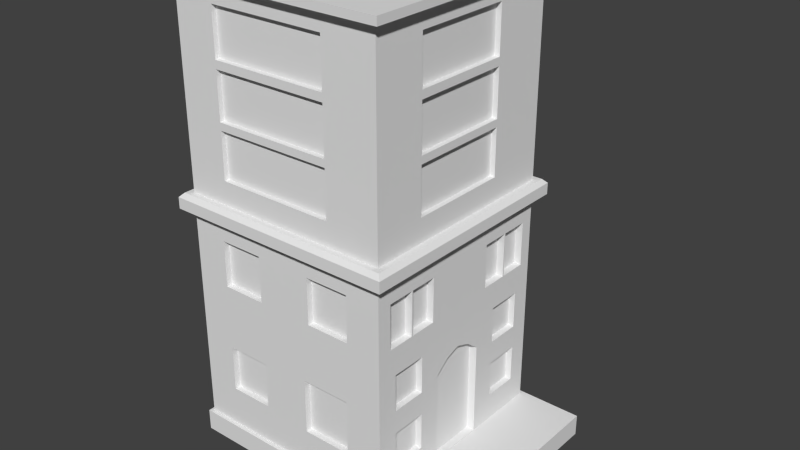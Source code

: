 # Source: Building.blend  (saved by Blender 2.74.0; exported with 4.5.12 LTS)
import bpy
from mathutils import Matrix  # noqa: F401  (used for matrix-valued properties, if any)

bpy.ops.wm.read_factory_settings(use_empty=True)
scene = bpy.context.scene
scene.name = 'Scene'

# ---- collections
col_collection_1 = bpy.data.collections.new('Collection 1'); scene.collection.children.link(col_collection_1)

# ---- materials (node trees are filled in below, after node groups)
mat_building = bpy.data.materials.new('Building')
mat_building.alpha_threshold = 0.0
mat_building.use_transparent_shadow = False
mat_building.roughness = 0.5
mat_building.specular_intensity = 0.0

# ---- material node trees

# ---- world
world_world = bpy.data.worlds.new('World'); scene.world = world_world
world_world.color = (0.05088, 0.05088, 0.05088)
world_world.use_sun_shadow = False
world_world.sun_shadow_jitter_overblur = 0.0
world_world.cycles.sampling_method = 'MANUAL'
world_world.cycles.sample_map_resolution = 256

# ---- meshes
me_cube_006 = bpy.data.meshes.new('Cube.006')
me_cube_006.from_pydata([(-1.03, -1.037, -0.006649), (-1.03, -1.037, 0.1934), (-1.03, 1.037, -0.006649), (-1.03, 1.037, 0.1934), (1.598, -1.037, -0.006649), (1.598, -1.037, 0.1934), (1.598, 1.037, -0.006649), (1.598, 1.037, 0.1934), (1.598, -0.2568, -0.006649), (1.598, 0.2568, -0.006649), (1.661, -0.2568, -0.006649), (1.661, -0.2568, 0.1641), (1.661, 0.2568, -0.006649), (1.661, 0.2568, 0.1641), (1.598, -0.2568, 0.1641), (1.598, 0.2568, 0.1641), (1.661, 0.2568, 0.1072), (1.661, -0.2568, 0.1072), (1.753, 0.2568, 0.05026), (1.753, 0.2568, -0.006649), (1.753, -0.2568, 0.05026), (1.753, -0.2568, -0.006649), (1.753, 0.2568, 0.1072), (1.753, -0.2568, 0.1072), (1.841, 0.2568, 0.05026), (1.841, 0.2568, -0.006649), (1.841, -0.2568, 0.05026), (1.841, -0.2568, -0.006649), (-1.0, -1.0, 2.249), (-1.0, 1.0, 2.249), (-1.0, 1.0, 0.1641), (-1.0, -1.0, 0.1641), (-0.6802, -1.0, 0.5722), (-0.6802, -1.0, 1.003), (-0.6802, -1.0, 1.612), (-0.6802, -1.0, 2.043), (-0.2681, -1.0, 2.043), (-0.2681, -1.0, 1.612), (0.2623, -1.0, 1.612), (0.2623, -1.0, 2.043), (0.6744, -1.0, 2.043), (0.6744, -1.0, 1.612), (0.6523, -1.0, 1.044), (0.6523, -1.0, 0.5311), (0.1879, -1.0, 0.5311), (1.0, -1.0, 0.1641), (1.0, -1.0, 2.249), (0.1879, -1.0, 1.044), (-0.2681, -1.0, 1.003), (-0.2681, -1.0, 0.5722), (-1.093, -1.093, 2.249), (-1.093, 1.093, 2.249), (-0.6802, 1.0, 0.5722), (-0.2681, 1.0, 0.5722), (-0.2681, 1.0, 1.003), (-0.6802, 1.0, 1.003), (-0.6802, 1.0, 1.612), (-0.2681, 1.0, 1.612), (0.2623, 1.0, 1.612), (0.6744, 1.0, 1.612), (0.6523, 1.0, 1.044), (0.1879, 1.0, 1.044), (0.1879, 1.0, 0.5311), (1.0, 1.0, 0.1641), (1.0, 1.0, 2.249), (0.6523, 1.0, 0.5311), (0.6744, 1.0, 2.043), (0.2623, 1.0, 2.043), (-0.2681, 1.0, 2.043), (-0.6802, 1.0, 2.043), (1.0, -0.8031, 0.4498), (1.0, -0.8031, 0.7933), (1.0, -0.8031, 1.012), (1.0, -0.8031, 1.356), (1.0, -0.8626, 1.615), (1.0, -0.8626, 2.024), (1.0, -0.6084, 2.024), (1.0, -0.6084, 1.615), (1.0, -0.5943, 1.615), (1.0, -0.5943, 2.024), (1.0, -0.3401, 2.024), (1.0, -0.2698, 0.1977), (1.0, -0.2698, 1.07), (1.0, -0.1349, 1.174), (1.0, 0.0, 1.221), (1.0, 0.1349, 1.174), (1.0, 0.2698, 1.07), (1.0, 0.2698, 0.1977), (1.0, 0.4963, 0.4498), (1.0, 0.4963, 0.7933), (1.0, 0.4963, 1.012), (1.0, 0.4963, 1.356), (1.0, 0.3617, 1.615), (1.0, 0.3617, 2.024), (1.0, 0.6167, 2.024), (1.0, 0.6167, 1.615), (1.0, 0.629, 1.615), (1.0, 0.629, 2.024), (1.0, -0.3401, 1.615), (1.0, -0.4747, 1.356), (1.0, -0.4747, 1.012), (1.0, -0.4747, 0.7933), (1.0, -0.4747, 0.4498), (1.0, 0.8841, 2.024), (1.0, 0.8841, 1.615), (1.0, 0.8247, 1.356), (1.0, 0.8247, 1.012), (1.0, 0.8247, 0.7933), (1.0, 0.8247, 0.4498), (1.093, -1.093, 2.249), (1.093, 1.093, 2.249), (-1.093, -1.093, 2.354), (-1.093, 1.093, 2.354), (1.093, -1.093, 2.354), (1.093, 1.093, 2.354), (-1.055, -1.055, 2.392), (-1.055, 1.055, 2.392), (1.055, -1.055, 2.392), (1.055, 1.055, 2.392), (-1.0, -1.0, 2.392), (-1.0, 1.0, 2.392), (1.0, -1.0, 2.392), (1.0, 1.0, 2.392), (-1.0, -1.0, 4.226), (-1.0, 1.0, 4.226), (-0.6066, -1.0, 2.61), (-0.6066, -1.0, 3.042), (-0.6066, -1.0, 3.111), (-0.6066, -1.0, 3.543), (-0.6066, -1.0, 3.618), (-0.6066, -1.0, 4.05), (0.4991, -1.0, 4.05), (1.0, -1.0, 4.226), (0.4991, -1.0, 3.618), (0.4991, -1.0, 3.543), (0.4991, -1.0, 3.111), (0.4991, -1.0, 3.042), (0.4991, -1.0, 2.61), (-0.6066, 1.0, 2.61), (0.4991, 1.0, 2.61), (0.4991, 1.0, 3.042), (-0.6066, 1.0, 3.042), (-0.6066, 1.0, 3.111), (0.4991, 1.0, 3.111), (0.4991, 1.0, 3.543), (-0.6066, 1.0, 3.543), (-0.6066, 1.0, 3.618), (0.4991, 1.0, 3.618), (0.4991, 1.0, 4.05), (1.0, 1.0, 4.226), (-0.6066, 1.0, 4.05), (-1.089, -1.089, 4.226), (-1.089, 1.089, 4.226), (1.0, -0.5062, 2.61), (1.0, -0.5062, 3.042), (1.0, -0.5062, 3.111), (1.0, -0.5062, 3.543), (1.0, -0.5062, 3.618), (1.0, -0.5062, 4.05), (1.0, 0.4322, 4.05), (1.0, 0.4322, 3.618), (1.0, 0.4322, 3.543), (1.0, 0.4322, 3.111), (1.0, 0.4322, 3.042), (1.0, 0.4322, 2.61), (1.089, -1.089, 4.226), (1.089, 1.089, 4.226), (-1.089, -1.089, 4.298), (-1.089, 1.089, 4.298), (1.089, -1.089, 4.298), (1.089, 1.089, 4.298), (-0.9092, -0.9092, 4.298), (-0.9092, 0.9092, 4.298), (0.9092, -0.9092, 4.298), (0.9092, 0.9092, 4.298), (-0.9092, -0.9092, 4.233), (-0.9092, 0.9092, 4.233), (0.9092, -0.9092, 4.233), (0.9092, 0.9092, 4.233), (-0.6066, -0.956, 2.61), (-0.6066, -0.956, 3.042), (0.4991, -0.956, 3.042), (0.4991, -0.956, 2.61), (-0.6066, -0.956, 3.111), (-0.6066, -0.956, 3.543), (0.4991, -0.956, 3.543), (0.4991, -0.956, 3.111), (-0.6066, -0.956, 3.618), (-0.6066, -0.956, 4.05), (0.4991, -0.956, 4.05), (0.4991, -0.956, 3.618), (-0.6802, -0.944, 1.612), (-0.6802, -0.944, 2.043), (-0.2681, -0.944, 2.043), (-0.2681, -0.944, 1.612), (0.2623, -0.944, 1.612), (0.2623, -0.944, 2.043), (0.6744, -0.944, 2.043), (0.6744, -0.944, 1.612), (-0.6802, -0.944, 0.5722), (-0.6802, -0.944, 1.003), (-0.2681, -0.944, 1.003), (-0.2681, -0.944, 0.5722), (0.1879, -0.944, 0.5311), (0.1879, -0.944, 1.044), (0.6523, -0.944, 1.044), (0.6523, -0.944, 0.5311), (-0.6066, 0.956, 3.042), (-0.6066, 0.956, 2.61), (0.4991, 0.956, 2.61), (0.4991, 0.956, 3.042), (-0.6066, 0.956, 3.543), (-0.6066, 0.956, 3.111), (0.4991, 0.956, 3.111), (0.4991, 0.956, 3.543), (-0.6066, 0.956, 4.05), (-0.6066, 0.956, 3.618), (0.4991, 0.956, 3.618), (0.4991, 0.956, 4.05), (-0.6802, 0.944, 2.043), (-0.6802, 0.944, 1.612), (-0.2681, 0.944, 1.612), (-0.2681, 0.944, 2.043), (0.2623, 0.944, 2.043), (0.2623, 0.944, 1.612), (0.6744, 0.944, 1.612), (0.6744, 0.944, 2.043), (-0.6802, 0.944, 1.003), (-0.6802, 0.944, 0.5722), (-0.2681, 0.944, 0.5722), (-0.2681, 0.944, 1.003), (0.1879, 0.944, 1.044), (0.1879, 0.944, 0.5311), (0.6523, 0.944, 0.5311), (0.6523, 0.944, 1.044), (0.9261, -0.2698, 1.07), (0.9261, -0.2698, 0.1977), (0.9261, 0.2698, 0.1977), (0.9261, 0.2698, 1.07), (0.9261, 0.1349, 1.174), (0.9261, 0.0, 1.221), (0.9261, -0.1349, 1.174), (0.9328, -0.5943, 2.024), (0.9328, -0.5943, 1.615), (0.9328, -0.3401, 1.615), (0.9328, -0.3401, 2.024), (0.9328, -0.8626, 1.615), (0.9328, -0.8626, 2.024), (0.9328, -0.6084, 2.024), (0.9328, -0.6084, 1.615), (0.9328, 0.629, 2.024), (0.9328, 0.629, 1.615), (0.9328, 0.8841, 1.615), (0.9328, 0.8841, 2.024), (0.9328, 0.3617, 1.615), (0.9328, 0.3617, 2.024), (0.9328, 0.6167, 2.024), (0.9328, 0.6167, 1.615), (0.9406, -0.8031, 0.7933), (0.9406, -0.8031, 0.4498), (0.9406, -0.4747, 0.4498), (0.9406, -0.4747, 0.7933), (0.9406, 0.4963, 0.7933), (0.9406, 0.4963, 0.4498), (0.9406, 0.8247, 0.4498), (0.9406, 0.8247, 0.7933), (0.9406, -0.8031, 1.356), (0.9406, -0.8031, 1.012), (0.9406, -0.4747, 1.012), (0.9406, -0.4747, 1.356), (0.9406, 0.4963, 1.356), (0.9406, 0.4963, 1.012), (0.9406, 0.8247, 1.012), (0.9406, 0.8247, 1.356), (0.9511, -0.5062, 3.042), (0.9511, -0.5062, 2.61), (0.9511, 0.4322, 2.61), (0.9511, 0.4322, 3.042), (0.9511, -0.5062, 3.543), (0.9511, -0.5062, 3.111), (0.9511, 0.4322, 3.111), (0.9511, 0.4322, 3.543), (0.9511, -0.5062, 4.05), (0.9511, -0.5062, 3.618), (0.9511, 0.4322, 3.618), (0.9511, 0.4322, 4.05)], [], [(1, 3, 2, 0), (3, 7, 6, 2), (7, 5, 4, 6), (5, 1, 0, 4), (0, 2, 6, 4), (5, 7, 3, 1), (15, 16, 12, 9), (17, 20, 23), (17, 14, 8, 10), (11, 13, 15, 14), (11, 14, 17), (13, 11, 17, 16), (12, 16, 18, 19), (15, 13, 16), (18, 20, 26, 24), (22, 23, 20, 18), (17, 10, 21, 20), (16, 22, 18), (16, 17, 23, 22), (24, 26, 27, 25), (19, 18, 24, 25), (20, 21, 27, 26), (28, 29, 30, 31), (31, 32, 33, 34, 35, 36, 37, 38, 39, 40, 41, 42, 43, 44, 45, 46, 28), (31, 45, 44, 47, 42, 41, 38, 37, 34, 33, 48, 49, 32), (29, 28, 50, 51), (30, 52, 53, 54, 55, 56, 57, 58, 59, 60, 61, 62, 63), (30, 29, 64, 63, 62, 65, 60, 59, 66, 67, 58, 57, 68, 69, 56, 55, 52), (31, 30, 63, 45), (45, 70, 71, 72, 73, 74, 75, 76, 77, 78, 79, 80, 64, 46), (45, 81, 82, 83, 84, 85, 86, 87, 88, 89, 90, 91, 92, 93, 94, 95, 96, 97, 64, 80, 98, 78, 77, 74, 73, 99, 100, 72, 71, 101, 102, 70), (45, 63, 64, 97, 103, 104, 96, 95, 92, 91, 105, 106, 90, 89, 107, 108, 88, 87, 81), (28, 46, 109, 50), (64, 29, 51, 110), (51, 50, 111, 112), (46, 64, 110, 109), (50, 109, 113, 111), (110, 51, 112, 114), (115, 116, 112, 111), (109, 110, 114, 113), (117, 115, 111, 113), (116, 118, 114, 112), (119, 120, 116, 115), (118, 117, 113, 114), (121, 119, 115, 117), (120, 122, 118, 116), (120, 119, 123, 124), (122, 121, 117, 118), (119, 125, 126, 127, 128, 129, 130, 131, 132, 123), (119, 121, 132, 131, 133, 129, 128, 134, 135, 127, 126, 136, 137, 125), (120, 138, 139, 140, 141, 142, 143, 144, 145, 146, 147, 148, 149, 122), (120, 124, 149, 148, 150, 146, 145, 142, 141, 138), (124, 123, 151, 152), (121, 153, 154, 155, 156, 157, 158, 159, 149, 132), (122, 149, 159, 160, 157, 156, 161, 162, 155, 154, 163, 164, 153, 121), (123, 132, 165, 151), (149, 124, 152, 166), (152, 151, 167, 168), (132, 149, 166, 165), (151, 165, 169, 167), (166, 152, 168, 170), (171, 172, 168, 167), (165, 166, 170, 169), (173, 171, 167, 169), (172, 174, 170, 168), (172, 171, 175, 176), (174, 173, 169, 170), (171, 173, 177, 175), (174, 172, 176, 178), (177, 178, 176, 175), (173, 174, 178, 177), (126, 125, 179, 180), (136, 126, 180, 181), (180, 179, 182, 181), (125, 137, 182, 179), (137, 136, 181, 182), (128, 127, 183, 184), (134, 128, 184, 185), (184, 183, 186, 185), (127, 135, 186, 183), (135, 134, 185, 186), (130, 129, 187, 188), (131, 130, 188, 189), (188, 187, 190, 189), (129, 133, 190, 187), (133, 131, 189, 190), (35, 34, 191, 192), (36, 35, 192, 193), (192, 191, 194, 193), (34, 37, 194, 191), (37, 36, 193, 194), (39, 38, 195, 196), (40, 39, 196, 197), (196, 195, 198, 197), (38, 41, 198, 195), (41, 40, 197, 198), (33, 32, 199, 200), (48, 33, 200, 201), (200, 199, 202, 201), (32, 49, 202, 199), (49, 48, 201, 202), (47, 44, 203, 204), (42, 47, 204, 205), (204, 203, 206, 205), (44, 43, 206, 203), (43, 42, 205, 206), (138, 141, 207, 208), (139, 138, 208, 209), (207, 210, 209, 208), (141, 140, 210, 207), (140, 139, 209, 210), (142, 145, 211, 212), (143, 142, 212, 213), (211, 214, 213, 212), (145, 144, 214, 211), (144, 143, 213, 214), (146, 150, 215, 216), (147, 146, 216, 217), (215, 218, 217, 216), (150, 148, 218, 215), (148, 147, 217, 218), (56, 69, 219, 220), (57, 56, 220, 221), (219, 222, 221, 220), (69, 68, 222, 219), (68, 57, 221, 222), (58, 67, 223, 224), (59, 58, 224, 225), (223, 226, 225, 224), (67, 66, 226, 223), (66, 59, 225, 226), (52, 55, 227, 228), (53, 52, 228, 229), (227, 230, 229, 228), (55, 54, 230, 227), (54, 53, 229, 230), (62, 61, 231, 232), (65, 62, 232, 233), (231, 234, 233, 232), (61, 60, 234, 231), (60, 65, 233, 234), (235, 236, 237, 238, 239, 240, 241), (82, 81, 236, 235), (83, 82, 235, 241), (84, 83, 241, 240), (85, 84, 240, 239), (86, 85, 239, 238), (87, 86, 238, 237), (81, 87, 237, 236), (242, 243, 244, 245), (79, 78, 243, 242), (80, 79, 242, 245), (98, 80, 245, 244), (78, 98, 244, 243), (75, 74, 246, 247), (76, 75, 247, 248), (247, 246, 249, 248), (74, 77, 249, 246), (77, 76, 248, 249), (250, 251, 252, 253), (97, 96, 251, 250), (103, 97, 250, 253), (104, 103, 253, 252), (96, 104, 252, 251), (93, 92, 254, 255), (94, 93, 255, 256), (255, 254, 257, 256), (92, 95, 257, 254), (95, 94, 256, 257), (258, 259, 260, 261), (71, 70, 259, 258), (101, 71, 258, 261), (102, 101, 261, 260), (70, 102, 260, 259), (262, 263, 264, 265), (89, 88, 263, 262), (107, 89, 262, 265), (108, 107, 265, 264), (88, 108, 264, 263), (266, 267, 268, 269), (73, 72, 267, 266), (99, 73, 266, 269), (100, 99, 269, 268), (72, 100, 268, 267), (270, 271, 272, 273), (91, 90, 271, 270), (105, 91, 270, 273), (106, 105, 273, 272), (90, 106, 272, 271), (274, 275, 276, 277), (154, 153, 275, 274), (163, 154, 274, 277), (164, 163, 277, 276), (153, 164, 276, 275), (278, 279, 280, 281), (156, 155, 279, 278), (161, 156, 278, 281), (162, 161, 281, 280), (155, 162, 280, 279), (282, 283, 284, 285), (158, 157, 283, 282), (159, 158, 282, 285), (160, 159, 285, 284), (157, 160, 284, 283)])
_uv = me_cube_006.uv_layers.new(name='UVMap.001')
_uv.uv.foreach_set('vector', [0.1967, 0.9668, 0.1967, 0.7436, 0.2182, 0.7436, 0.2182, 0.9668, 0.9145, 0.2831, 0.9145, 0.0001591, 0.9359, 0.0001591, 0.9359, 0.2831, 0.4313, 0.9659, 0.4313, 0.7427, 0.4527, 0.7427, 0.4527, 0.9659, 0.9145, 0.0001591, 0.9145, 0.2831, 0.8931, 0.2831, 0.8931, 0.0001591, 0.4448, 0.2831, 0.2226, 0.2831, 0.2226, 0.0001591, 0.4448, 0.000159, 0.0001249, 0.0001591, 0.2223, 0.000159, 0.2223, 0.2831, 0.0001249, 0.2831, 0.9306, 0.3687, 0.9367, 0.362, 0.9489, 0.362, 0.9489, 0.3687, 0.9478, 0.4875, 0.9539, 0.4974, 0.9478, 0.4974, 0.9478, 0.4875, 0.9417, 0.4808, 0.96, 0.4808, 0.96, 0.4875, 0.5646, 0.9395, 0.5646, 0.9948, 0.5579, 0.9948, 0.5579, 0.9395, 0.9417, 0.4875, 0.9417, 0.4808, 0.9478, 0.4875, 0.5646, 0.9948, 0.5646, 0.9395, 0.5707, 0.9395, 0.5707, 0.9948, 0.9489, 0.362, 0.9367, 0.362, 0.9428, 0.3521, 0.9489, 0.3521, 0.9306, 0.3687, 0.9306, 0.362, 0.9367, 0.362, 0.5326, 0.9948, 0.5326, 0.9395, 0.542, 0.9395, 0.542, 0.9948, 0.5707, 0.9948, 0.5707, 0.9395, 0.5768, 0.9395, 0.5768, 0.9948, 0.9478, 0.4875, 0.96, 0.4875, 0.96, 0.4974, 0.9539, 0.4974, 0.9367, 0.362, 0.9367, 0.3521, 0.9428, 0.3521, 0.5326, 0.9395, 0.5326, 0.9948, 0.5227, 0.9948, 0.5227, 0.9395, 0.5768, 0.9948, 0.5768, 0.9395, 0.5829, 0.9395, 0.5829, 0.9948, 0.9489, 0.3521, 0.9428, 0.3521, 0.9428, 0.3426, 0.9489, 0.3426, 0.9539, 0.4974, 0.96, 0.4974, 0.96, 0.5069, 0.9539, 0.5069, 0.4683, 0.519, 0.6826, 0.519, 0.6826, 0.7434, 0.4683, 0.7434, 0.8929, 0.2245, 0.8587, 0.1806, 0.8587, 0.1342, 0.8587, 0.06863, 0.8587, 0.02224, 0.8145, 0.02224, 0.8145, 0.06863, 0.7577, 0.06863, 0.7577, 0.02224, 0.7135, 0.02224, 0.7135, 0.06863, 0.7159, 0.1298, 0.7159, 0.185, 0.7656, 0.185, 0.6786, 0.2245, 0.6786, 0.0001261, 0.8929, 0.0001261, 0.8929, 0.2245, 0.6786, 0.2245, 0.7656, 0.185, 0.7656, 0.1298, 0.7159, 0.1298, 0.7135, 0.06863, 0.7577, 0.06863, 0.8145, 0.06863, 0.8587, 0.06863, 0.8587, 0.1342, 0.8145, 0.1342, 0.8145, 0.1806, 0.8587, 0.1806, 0.01012, 0.2934, 0.01012, 0.5087, 0.0001318, 0.5188, 0.0001318, 0.2834, 0.2347, 0.7424, 0.269, 0.6985, 0.3131, 0.6985, 0.3131, 0.6521, 0.269, 0.6521, 0.269, 0.5865, 0.3131, 0.5865, 0.37, 0.5865, 0.4141, 0.5865, 0.4118, 0.6477, 0.362, 0.6477, 0.362, 0.7029, 0.449, 0.7424, 0.2347, 0.7424, 0.2347, 0.518, 0.449, 0.518, 0.449, 0.7424, 0.362, 0.7029, 0.4118, 0.7029, 0.4118, 0.6477, 0.4141, 0.5865, 0.4141, 0.5401, 0.37, 0.5401, 0.37, 0.5865, 0.3131, 0.5865, 0.3131, 0.5401, 0.269, 0.5401, 0.269, 0.5865, 0.269, 0.6521, 0.269, 0.6985, 0.8972, 0.7343, 0.6828, 0.7343, 0.6828, 0.519, 0.8972, 0.519, 0.0001205, 0.519, 0.02122, 0.5498, 0.02122, 0.5867, 0.02122, 0.6103, 0.02122, 0.6473, 0.01484, 0.6752, 0.01484, 0.7192, 0.04208, 0.7192, 0.04208, 0.6752, 0.0436, 0.6752, 0.0436, 0.7192, 0.07083, 0.7192, 0.2144, 0.7434, 0.0001205, 0.7434, 0.0001205, 0.519, 0.07837, 0.5226, 0.07837, 0.6165, 0.09283, 0.6278, 0.1073, 0.6328, 0.1217, 0.6278, 0.1362, 0.6165, 0.1362, 0.5226, 0.1605, 0.5498, 0.1605, 0.5867, 0.1605, 0.6103, 0.1605, 0.6473, 0.1461, 0.6753, 0.1461, 0.7193, 0.1734, 0.7193, 0.1734, 0.6753, 0.1747, 0.6752, 0.1747, 0.7192, 0.2144, 0.7434, 0.07083, 0.7192, 0.07083, 0.6752, 0.0436, 0.6752, 0.04208, 0.6752, 0.01484, 0.6752, 0.02122, 0.6473, 0.05641, 0.6473, 0.05641, 0.6103, 0.02122, 0.6103, 0.02122, 0.5867, 0.05641, 0.5867, 0.05641, 0.5498, 0.02122, 0.5498, 0.0001205, 0.519, 0.2144, 0.519, 0.2144, 0.7434, 0.1747, 0.7192, 0.202, 0.7192, 0.202, 0.6752, 0.1747, 0.6752, 0.1734, 0.6753, 0.1461, 0.6753, 0.1605, 0.6473, 0.1957, 0.6473, 0.1957, 0.6103, 0.1605, 0.6103, 0.1605, 0.5867, 0.1957, 0.5867, 0.1957, 0.5498, 0.1605, 0.5498, 0.1362, 0.5226, 0.07837, 0.5226, 0.01012, 0.5087, 0.2244, 0.5087, 0.2344, 0.5188, 0.0001318, 0.5188, 0.2244, 0.2934, 0.01012, 0.2934, 0.0001318, 0.2834, 0.2344, 0.2834, 0.6791, 0.7374, 0.6791, 0.9853, 0.6672, 0.9853, 0.6672, 0.7374, 0.2244, 0.5087, 0.2244, 0.2934, 0.2344, 0.2834, 0.2344, 0.5188, 0.4569, 0.7534, 0.4569, 0.518, 0.4682, 0.518, 0.4682, 0.7534, 0.2187, 0.9963, 0.2187, 0.7484, 0.2306, 0.7484, 0.2306, 0.9963, 0.6628, 0.9809, 0.6628, 0.7418, 0.6672, 0.7374, 0.6672, 0.9853, 0.235, 0.5128, 0.235, 0.7606, 0.2231, 0.7606, 0.2231, 0.5128, 0.4689, 0.2839, 0.4689, 0.5182, 0.4647, 0.5225, 0.4647, 0.2797, 0.235, 0.7527, 0.235, 0.9919, 0.2306, 0.9963, 0.2306, 0.7484, 0.475, 0.5121, 0.6961, 0.5121, 0.7021, 0.5182, 0.4689, 0.5182, 0.2187, 0.7563, 0.2187, 0.5171, 0.2231, 0.5128, 0.2231, 0.7606, 0.475, 0.29, 0.475, 0.5121, 0.4689, 0.5182, 0.4689, 0.2839, 0.6961, 0.5121, 0.6961, 0.29, 0.7021, 0.2839, 0.7021, 0.5182, 0.4312, 0.7427, 0.4312, 0.958, 0.2347, 0.958, 0.2347, 0.7427, 0.6961, 0.29, 0.475, 0.29, 0.4689, 0.2839, 0.7021, 0.2839, 0.0001105, 0.9589, 0.02344, 0.9166, 0.06976, 0.9166, 0.0771, 0.9166, 0.1234, 0.9166, 0.1315, 0.9166, 0.1778, 0.9166, 0.1778, 0.7976, 0.1966, 0.7436, 0.1966, 0.9589, 0.0001105, 0.9589, 0.0001105, 0.7436, 0.1966, 0.7436, 0.1778, 0.7976, 0.1315, 0.7976, 0.1315, 0.9166, 0.1234, 0.9166, 0.1234, 0.7976, 0.07711, 0.7976, 0.07711, 0.9166, 0.06976, 0.9166, 0.06976, 0.7976, 0.02344, 0.7976, 0.02344, 0.9166, 0.6987, 0.2834, 0.7221, 0.3257, 0.7221, 0.4448, 0.7684, 0.4448, 0.7684, 0.3257, 0.7757, 0.3257, 0.7757, 0.4447, 0.822, 0.4447, 0.822, 0.3257, 0.8301, 0.3257, 0.8301, 0.4448, 0.8764, 0.4448, 0.8952, 0.4987, 0.6987, 0.4987, 0.6987, 0.2834, 0.8952, 0.2834, 0.8952, 0.4987, 0.8764, 0.4448, 0.8764, 0.3257, 0.8301, 0.3257, 0.822, 0.3257, 0.7757, 0.3257, 0.7684, 0.3257, 0.7221, 0.3257, 0.4545, 0.009681, 0.4545, 0.225, 0.445, 0.2345, 0.445, 0.0001318, 0.8793, 0.7345, 0.856, 0.7877, 0.8097, 0.7877, 0.8023, 0.7877, 0.756, 0.7877, 0.748, 0.7877, 0.7017, 0.7877, 0.7017, 0.8887, 0.6828, 0.9498, 0.6828, 0.7345, 0.8793, 0.9498, 0.6828, 0.9498, 0.7017, 0.8887, 0.748, 0.8887, 0.748, 0.7877, 0.756, 0.7877, 0.756, 0.8887, 0.8023, 0.8887, 0.8023, 0.7877, 0.8097, 0.7877, 0.8097, 0.8887, 0.856, 0.8887, 0.856, 0.7877, 0.8793, 0.7345, 0.4545, 0.225, 0.6688, 0.225, 0.6784, 0.2345, 0.445, 0.2345, 0.6688, 0.009681, 0.4545, 0.009681, 0.445, 0.0001318, 0.6784, 0.0001318, 0.976, 0.4999, 0.976, 0.7343, 0.9683, 0.7343, 0.9683, 0.4999, 0.6688, 0.225, 0.6688, 0.009681, 0.6784, 0.0001318, 0.6784, 0.2345, 0.9837, 0.4999, 0.9837, 0.7343, 0.976, 0.7343, 0.976, 0.4999, 0.99, 0.0001316, 0.99, 0.2345, 0.9823, 0.2345, 0.9823, 0.0001316, 0.2539, 0.3027, 0.2539, 0.4985, 0.2347, 0.5178, 0.2347, 0.2834, 0.4569, 0.9881, 0.4569, 0.7537, 0.4646, 0.7537, 0.4646, 0.9881, 0.4488, 0.3027, 0.2539, 0.3027, 0.2347, 0.2834, 0.468, 0.2834, 0.2539, 0.4985, 0.4488, 0.4985, 0.468, 0.5178, 0.2347, 0.5178, 0.9506, 0.7147, 0.9506, 0.519, 0.9575, 0.519, 0.9575, 0.7147, 0.4488, 0.4985, 0.4488, 0.3027, 0.468, 0.2834, 0.468, 0.5178, 0.9575, 0.7147, 0.9575, 0.519, 0.9644, 0.519, 0.9644, 0.7147, 0.9506, 0.519, 0.9506, 0.7147, 0.9437, 0.7147, 0.9437, 0.519, 0.4683, 0.7436, 0.6631, 0.7436, 0.6631, 0.9394, 0.4683, 0.9394, 0.4491, 0.7138, 0.4491, 0.518, 0.456, 0.518, 0.456, 0.7138, 0.9978, 0.4998, 0.9978, 0.5463, 0.9931, 0.5463, 0.9931, 0.4998, 0.9931, 0.4998, 0.9931, 0.6189, 0.9884, 0.6189, 0.9884, 0.4998, 0.9417, 0.4987, 0.8954, 0.4987, 0.8954, 0.3797, 0.9417, 0.3797, 0.9823, 0.3574, 0.9823, 0.2384, 0.987, 0.2384, 0.987, 0.3574, 0.9931, 0.7326, 0.9931, 0.6861, 0.9978, 0.6861, 0.9978, 0.7326, 0.9978, 0.5464, 0.9978, 0.5929, 0.9931, 0.5929, 0.9931, 0.5464, 0.9931, 0.619, 0.9931, 0.738, 0.9884, 0.738, 0.9884, 0.619, 0.9721, 0.9638, 0.9258, 0.9638, 0.9258, 0.8448, 0.9721, 0.8448, 0.9837, 0.738, 0.9837, 0.619, 0.9884, 0.619, 0.9884, 0.738, 0.9953, 0.1657, 0.9953, 0.1192, 1.0, 0.1192, 1.0, 0.1657, 0.991, 0.9924, 0.991, 0.9458, 0.9958, 0.9458, 0.9958, 0.9924, 0.9948, 6.703e-05, 0.9948, 0.1191, 0.99, 0.1191, 0.99, 6.703e-05, 0.9823, 0.2382, 0.936, 0.2382, 0.936, 0.1192, 0.9823, 0.1192, 0.9837, 0.6189, 0.9837, 0.4998, 0.9884, 0.4998, 0.9884, 0.6189, 0.9948, 0.09313, 0.9948, 0.0466, 0.9995, 0.0466, 0.9995, 0.09313, 0.7549, 0.9964, 0.7549, 0.95, 0.7609, 0.95, 0.7609, 0.9964, 0.809, 0.9943, 0.809, 0.95, 0.815, 0.95, 0.815, 0.9943, 0.4891, 0.2347, 0.4891, 0.2811, 0.4449, 0.2811, 0.4449, 0.2347, 0.7909, 0.95, 0.7909, 0.9943, 0.7849, 0.9943, 0.7849, 0.95, 0.7368, 0.9964, 0.7368, 0.95, 0.7428, 0.95, 0.7428, 0.9964, 0.7428, 0.9964, 0.7428, 0.95, 0.7488, 0.95, 0.7488, 0.9964, 0.7789, 0.9943, 0.7789, 0.95, 0.7849, 0.95, 0.7849, 0.9943, 0.6217, 0.2347, 0.6217, 0.2811, 0.5776, 0.2811, 0.5776, 0.2347, 0.845, 0.95, 0.845, 0.9943, 0.839, 0.9943, 0.839, 0.95, 0.7489, 0.9964, 0.7489, 0.95, 0.7549, 0.95, 0.7549, 0.9964, 0.7789, 0.95, 0.7789, 0.9964, 0.7729, 0.9964, 0.7729, 0.95, 0.845, 0.9943, 0.845, 0.95, 0.851, 0.95, 0.851, 0.9943, 0.8223, 0.2247, 0.8223, 0.2711, 0.7782, 0.2711, 0.7782, 0.2247, 0.809, 0.95, 0.809, 0.9943, 0.803, 0.9943, 0.803, 0.95, 0.7128, 0.9964, 0.7128, 0.95, 0.7188, 0.95, 0.7188, 0.9964, 0.6009, 0.9395, 0.6009, 0.9948, 0.5949, 0.9948, 0.5949, 0.9395, 0.6948, 1.0, 0.6948, 0.95, 0.7008, 0.95, 0.7008, 1.0, 0.7283, 0.2247, 0.7283, 0.2799, 0.6785, 0.2799, 0.6785, 0.2247, 0.7068, 0.95, 0.7068, 1.0, 0.7008, 1.0, 0.7008, 0.95, 0.5889, 0.9948, 0.5889, 0.9395, 0.5949, 0.9395, 0.5949, 0.9948, 0.8731, 0.9965, 0.8731, 0.95, 0.8779, 0.95, 0.8779, 0.9965, 0.987, 0.3574, 0.987, 0.2384, 0.9918, 0.2384, 0.9918, 0.3574, 0.9436, 0.519, 0.9436, 0.638, 0.8973, 0.638, 0.8973, 0.519, 0.9769, 0.9638, 0.9769, 0.8448, 0.9816, 0.8448, 0.9816, 0.9638, 0.9989, 0.7381, 0.9989, 0.7846, 0.9942, 0.7846, 0.9942, 0.7381, 0.9931, 0.6861, 0.9931, 0.6395, 0.9978, 0.6395, 0.9978, 0.6861, 0.9881, 0.4987, 0.9881, 0.3797, 0.9928, 0.3797, 0.9928, 0.4987, 0.9258, 0.8448, 0.9258, 0.9638, 0.8795, 0.9638, 0.8795, 0.8448, 0.9722, 0.9638, 0.9722, 0.8448, 0.9769, 0.8448, 0.9769, 0.9638, 0.9995, 2.623e-05, 0.9995, 0.04655, 0.9948, 0.04655, 0.9948, 2.623e-05, 0.9931, 0.6395, 0.9931, 0.593, 0.9978, 0.593, 0.9978, 0.6395, 0.9863, 0.9638, 0.9863, 0.8448, 0.991, 0.8448, 0.991, 0.9638, 0.9823, 6.69e-05, 0.9823, 0.1191, 0.936, 0.1191, 0.936, 6.691e-05, 0.9816, 0.9638, 0.9816, 0.8448, 0.9863, 0.8448, 0.9863, 0.9638, 0.9989, 0.7847, 0.9989, 0.8312, 0.9942, 0.8312, 0.9942, 0.7847, 0.7669, 0.9964, 0.7669, 0.95, 0.7729, 0.95, 0.7729, 0.9964, 0.833, 0.9943, 0.833, 0.95, 0.839, 0.95, 0.839, 0.9943, 0.6218, 0.2347, 0.6659, 0.2347, 0.6659, 0.2811, 0.6218, 0.2811, 0.7969, 0.95, 0.7969, 0.9943, 0.7909, 0.9943, 0.7909, 0.95, 0.7308, 0.95, 0.7308, 0.9964, 0.7248, 0.9964, 0.7248, 0.95, 0.7609, 0.9964, 0.7609, 0.95, 0.7669, 0.95, 0.7669, 0.9964, 0.815, 0.9943, 0.815, 0.95, 0.821, 0.95, 0.821, 0.9943, 0.5333, 0.2347, 0.5775, 0.2347, 0.5775, 0.2811, 0.5333, 0.2811, 0.827, 0.95, 0.827, 0.9943, 0.821, 0.9943, 0.821, 0.95, 0.7368, 0.95, 0.7368, 0.9964, 0.7308, 0.9964, 0.7308, 0.95, 0.7068, 0.9964, 0.7068, 0.95, 0.7128, 0.95, 0.7128, 0.9964, 0.827, 0.9943, 0.827, 0.95, 0.833, 0.95, 0.833, 0.9943, 0.4891, 0.2347, 0.5333, 0.2347, 0.5333, 0.2811, 0.4891, 0.2811, 0.803, 0.95, 0.803, 0.9943, 0.7969, 0.9943, 0.7969, 0.95, 0.7248, 0.95, 0.7248, 0.9964, 0.7188, 0.9964, 0.7188, 0.95, 0.5889, 0.9395, 0.5889, 0.9948, 0.5829, 0.9948, 0.5829, 0.9395, 0.6887, 1.0, 0.6887, 0.95, 0.6947, 0.95, 0.6947, 1.0, 0.7781, 0.2799, 0.7283, 0.2799, 0.7283, 0.2247, 0.7781, 0.2247, 0.6887, 0.95, 0.6887, 1.0, 0.6827, 1.0, 0.6827, 0.95, 0.6069, 0.9395, 0.6069, 0.9948, 0.6009, 0.9948, 0.6009, 0.9395, 0.9373, 0.7507, 0.9373, 0.8446, 0.8795, 0.8446, 0.8795, 0.7507, 0.8939, 0.7395, 0.9084, 0.7345, 0.9228, 0.7395, 0.9247, 0.732, 0.9247, 0.6381, 0.9326, 0.6381, 0.9326, 0.732, 0.5502, 0.9842, 0.5502, 0.9999, 0.5417, 0.9999, 0.5417, 0.9842, 0.5502, 0.9686, 0.5502, 0.9842, 0.5417, 0.9842, 0.5417, 0.9686, 0.5502, 0.9529, 0.5502, 0.9686, 0.5417, 0.9686, 0.5417, 0.9529, 0.5502, 0.9373, 0.5502, 0.9529, 0.5417, 0.9529, 0.5417, 0.9373, 0.9326, 0.732, 0.9326, 0.6381, 0.9405, 0.6381, 0.9405, 0.732, 0.5578, 0.9395, 0.5578, 0.9976, 0.5499, 0.9976, 0.5499, 0.9395, 0.4955, 0.9835, 0.4955, 0.9395, 0.5227, 0.9395, 0.5227, 0.9835, 0.6732, 0.2347, 0.6732, 0.2787, 0.666, 0.2787, 0.666, 0.2347, 0.3424, 0.9581, 0.3424, 0.9855, 0.3352, 0.9855, 0.3352, 0.9581, 0.6502, 0.9835, 0.6502, 0.9395, 0.6574, 0.9395, 0.6574, 0.9835, 0.328, 0.9581, 0.328, 0.9855, 0.3208, 0.9855, 0.3208, 0.9581, 0.6286, 0.9395, 0.6286, 0.9835, 0.6214, 0.9835, 0.6214, 0.9395, 0.3208, 0.9581, 0.3208, 0.9855, 0.3136, 0.9855, 0.3136, 0.9581, 0.4954, 0.9395, 0.4954, 0.9835, 0.4682, 0.9835, 0.4682, 0.9395, 0.3352, 0.9581, 0.3352, 0.9855, 0.328, 0.9855, 0.328, 0.9581, 0.643, 0.9835, 0.643, 0.9395, 0.6502, 0.9395, 0.6502, 0.9835, 0.8973, 0.682, 0.8973, 0.6381, 0.9246, 0.6381, 0.9246, 0.682, 0.6141, 0.9395, 0.6141, 0.9835, 0.6069, 0.9835, 0.6069, 0.9395, 0.3063, 0.9581, 0.3063, 0.9855, 0.2991, 0.9855, 0.2991, 0.9581, 0.6358, 0.9835, 0.6358, 0.9395, 0.643, 0.9395, 0.643, 0.9835, 0.4563, 0.7139, 0.4563, 0.7413, 0.4491, 0.7413, 0.4491, 0.7139, 0.6213, 0.9395, 0.6213, 0.9835, 0.6141, 0.9835, 0.6141, 0.9395, 0.2991, 0.9581, 0.2991, 0.9855, 0.2919, 0.9855, 0.2919, 0.9581, 0.9246, 0.6821, 0.9246, 0.7261, 0.8973, 0.7261, 0.8973, 0.6821, 0.3135, 0.9581, 0.3135, 0.9855, 0.3063, 0.9855, 0.3063, 0.9581, 0.6286, 0.9835, 0.6286, 0.9395, 0.6358, 0.9395, 0.6358, 0.9835, 0.9305, 0.3056, 0.9305, 0.3426, 0.8953, 0.3426, 0.8953, 0.3056, 0.9616, 0.3426, 0.9616, 0.3796, 0.9552, 0.3796, 0.9552, 0.3426, 0.2855, 0.9934, 0.2855, 0.9581, 0.2919, 0.9581, 0.2919, 0.9934, 0.9744, 0.3796, 0.9744, 0.3426, 0.9807, 0.3426, 0.9807, 0.3796, 0.2601, 0.9581, 0.2601, 0.9934, 0.2537, 0.9934, 0.2537, 0.9581, 0.9305, 0.3426, 0.9305, 0.3796, 0.8953, 0.3796, 0.8953, 0.3426, 0.9489, 0.3796, 0.9489, 0.3426, 0.9552, 0.3426, 0.9552, 0.3796, 0.2473, 0.9581, 0.2473, 0.9934, 0.2409, 0.9934, 0.2409, 0.9581, 0.8668, 0.9869, 0.8668, 0.95, 0.8731, 0.95, 0.8731, 0.9869, 0.2664, 0.9934, 0.2664, 0.9581, 0.2728, 0.9581, 0.2728, 0.9934, 0.8928, 0.2247, 0.8928, 0.2616, 0.8576, 0.2616, 0.8576, 0.2247, 0.96, 0.5178, 0.96, 0.4808, 0.9664, 0.4808, 0.9664, 0.5178, 0.2792, 0.9934, 0.2792, 0.9581, 0.2855, 0.9581, 0.2855, 0.9934, 0.9616, 0.3796, 0.9616, 0.3426, 0.968, 0.3426, 0.968, 0.3796, 0.2537, 0.9581, 0.2537, 0.9934, 0.2473, 0.9934, 0.2473, 0.9581, 0.8224, 0.2616, 0.8224, 0.2247, 0.8576, 0.2247, 0.8576, 0.2616, 0.2409, 0.9581, 0.2409, 0.9951, 0.2346, 0.9951, 0.2346, 0.9581, 0.2664, 0.9581, 0.2664, 0.9934, 0.2601, 0.9934, 0.2601, 0.9581, 0.968, 0.3796, 0.968, 0.3426, 0.9744, 0.3426, 0.9744, 0.3796, 0.2728, 0.9934, 0.2728, 0.9581, 0.2792, 0.9581, 0.2792, 0.9934, 0.936, 0.2384, 0.9823, 0.2384, 0.9823, 0.3394, 0.936, 0.3394, 0.6784, 0.2347, 0.6784, 0.2812, 0.6732, 0.2812, 0.6732, 0.2347, 0.9963, 0.8447, 0.9963, 0.9458, 0.991, 0.9458, 0.991, 0.8447, 0.8563, 0.9965, 0.8563, 0.95, 0.8615, 0.95, 0.8615, 0.9965, 0.9889, 0.7381, 0.9889, 0.8391, 0.9837, 0.8391, 0.9837, 0.7381, 0.9373, 0.7345, 0.9837, 0.7345, 0.9837, 0.8355, 0.9373, 0.8355, 0.9358, 0.2961, 0.9358, 0.3426, 0.9306, 0.3426, 0.9306, 0.2961, 0.998, 0.3797, 0.998, 0.4807, 0.9928, 0.4807, 0.9928, 0.3797, 0.8615, 0.9965, 0.8615, 0.95, 0.8668, 0.95, 0.8668, 0.9965, 0.9942, 0.7381, 0.9942, 0.8391, 0.9889, 0.8391, 0.9889, 0.7381, 0.9417, 0.3797, 0.988, 0.3797, 0.988, 0.4807, 0.9417, 0.4807, 0.6626, 0.9395, 0.6626, 0.986, 0.6574, 0.986, 0.6574, 0.9395, 0.997, 0.2384, 0.997, 0.3394, 0.9918, 0.3394, 0.9918, 0.2384, 0.851, 0.9965, 0.851, 0.95, 0.8563, 0.95, 0.8563, 0.9965, 0.9953, 0.1192, 0.9953, 0.2202, 0.99, 0.2202, 0.99, 0.1192])
me_cube_006.materials.append(mat_building)
me_cube_006.use_remesh_preserve_volume = False
me_cube_006.use_remesh_preserve_attributes = False
me_cube_006.use_mirror_vertex_groups = False
me_cube_006.update()

# ---- objects
ob_cube_003 = bpy.data.objects.new('Cube.003', me_cube_006)

# ---- transforms, parenting, visibility, modifiers, constraints
ob_cube_003.location = (0.0, 0.0, 0.0)
ob_cube_003.lineart.crease_threshold = 0.0

# ---- collection membership
col_collection_1.objects.link(ob_cube_003)

# ---- scene / render settings (as saved in the file)
scene.frame_start = 1; scene.frame_end = 250; scene.frame_set(8)
scene.render.engine = 'BLENDER_EEVEE_NEXT'
scene.render.resolution_percentage = 7
scene.render.dither_intensity = 0.0
scene.cycles.use_denoising = False
scene.cycles.samples = 10
scene.cycles.sampling_pattern = 'TABULATED_SOBOL'
scene.cycles.light_sampling_threshold = 0.0
scene.cycles.use_adaptive_sampling = False
scene.cycles.use_light_tree = False
scene.cycles.blur_glossy = 0.0
scene.cycles.pixel_filter_type = 'GAUSSIAN'
scene.cycles.sample_clamp_indirect = 0.0
scene.view_settings.view_transform = 'Standard'
bpy.context.view_layer.update()

# ---- added for rendering (the .blend has no active camera and no usable light): camera, sun
cam_auto = bpy.data.cameras.new('AutoCamera')
cam_auto.lens = 50.0
cam_auto.sensor_width = 36.0
cam_auto.clip_end = 1000.0
ob_auto_camera = bpy.data.objects.new('AutoCamera', cam_auto)
scene.collection.objects.link(ob_auto_camera)
ob_auto_camera.location = (5.60083, -6.27254, 6.3273)
ob_auto_camera.rotation_euler = (1.09748, -7.21219e-08, 0.694738)
scene.camera = ob_auto_camera
light_auto_sun = bpy.data.lights.new('AutoSun', 'SUN')
light_auto_sun.energy = 3.0
light_auto_sun.angle = 0.0523599
ob_auto_sun = bpy.data.objects.new('AutoSun', light_auto_sun)
scene.collection.objects.link(ob_auto_sun)
ob_auto_sun.rotation_euler = (0.872665, 0.174533, 0.523599)
bpy.context.view_layer.update()
